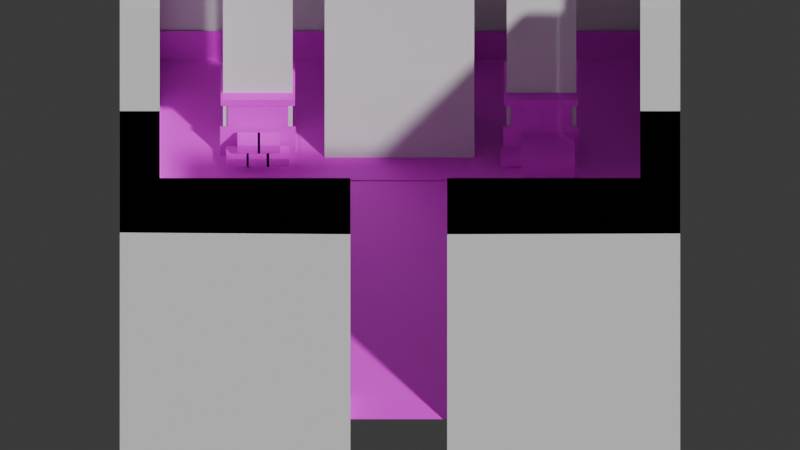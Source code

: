 # Source: room2.blend  (saved by Blender 4.0.36; exported with 4.5.12 LTS)
import bpy
from mathutils import Matrix  # noqa: F401  (used for matrix-valued properties, if any)

bpy.ops.wm.read_factory_settings(use_empty=True)
scene = bpy.context.scene
scene.name = 'Scene'

# ---- collections
col_collection = bpy.data.collections.new('Collection'); scene.collection.children.link(col_collection)

# ---- images (referenced by path relative to the original .blend; pixels are not part of the script)
import os
ASSET_DIR = os.environ.get("B2B_ASSET_DIR", "")  # directory of the original .blend (textures are referenced by path, not embedded)
HERE = os.path.dirname(os.path.abspath(__file__))  # packed textures are extracted next to this script under _unpacked/

def load_image(name, relpath, width, height, colorspace="sRGB"):
    """Load a texture the original file referenced (path relative to the .blend, or extracted next to this script)."""
    p = next((c for c in (os.path.join(HERE, relpath), os.path.join(ASSET_DIR, relpath)) if relpath and os.path.exists(c)), "")
    if p:
        img = bpy.data.images.load(p, check_existing=True)
        img.name = name
    else:  # same state as the original file: an image datablock whose file is absent (Cycles renders it pink)
        img = bpy.data.images.new(name, width, height)
        img.source = "FILE"
        img.filepath = "//" + (relpath or name)
    img.colorspace_settings.name = colorspace
    return img
img_pixil_layer_0_png = load_image('pixil-layer-0.png', 'pixil-layer-0.png', 1024, 1024, 'sRGB')
img_pixil_layer_1_png = load_image('pixil-layer-1.png', 'pixil-layer-1.png', 1024, 1024, 'sRGB')
img_room1_floorless_png = load_image('room1_floorless.png', 'room1_floorless.png', 1024, 1024, 'sRGB')
img_room1_misc_png = load_image('room1_misc.png', 'room1_misc.png', 1024, 1024, 'sRGB')

# ---- materials (node trees are filled in below, after node groups)
mat_material_001 = bpy.data.materials.new('Material.001')
mat_material_001.use_transparent_shadow = False
mat_material = bpy.data.materials.new('Material')
mat_material.use_transparent_shadow = False
mat_material_002 = bpy.data.materials.new('Material.002')
mat_material_002.use_transparent_shadow = False
mat_material_005 = bpy.data.materials.new('Material.005')
mat_material_005.use_transparent_shadow = False
mat_material_004 = bpy.data.materials.new('Material.004')
mat_material_004.use_transparent_shadow = False
mat_material_003 = bpy.data.materials.new('Material.003')
mat_material_003.use_transparent_shadow = False

# ---- material node trees
mat_material_001.use_nodes = True; mat_material_001.node_tree.nodes.clear()
_N = mat_material_001.node_tree.nodes; _L = mat_material_001.node_tree.links
n0 = _N.new('ShaderNodeBsdfPrincipled'); n0.name = 'Principled BSDF'; n0.location = (10, 300)
n0.inputs[3].default_value = 1.45
n1 = _N.new('ShaderNodeOutputMaterial'); n1.name = 'Material Output'; n1.location = (300, 300)
n2 = _N.new('ShaderNodeTexImage'); n2.name = 'Image Texture'; n2.location = (-397, 283)
n2.image = img_pixil_layer_0_png
n2.interpolation = 'Closest'
_L.new(n0.outputs[0], n1.inputs[0])
_L.new(n2.outputs[0], n0.inputs[0])
n1.is_active_output = True
mat_material.use_nodes = True; mat_material.node_tree.nodes.clear()
_N = mat_material.node_tree.nodes; _L = mat_material.node_tree.links
n0 = _N.new('ShaderNodeBsdfPrincipled'); n0.name = 'Principled BSDF'; n0.location = (10, 300)
n0.inputs[3].default_value = 1.45
n1 = _N.new('ShaderNodeOutputMaterial'); n1.name = 'Material Output'; n1.location = (300, 300)
n2 = _N.new('ShaderNodeTexImage'); n2.name = 'Image Texture.001'; n2.location = (-529, 98)
n2.image = img_pixil_layer_0_png
n2.interpolation = 'Closest'
n3 = _N.new('ShaderNodeMix'); n3.name = 'Mix'; n3.location = (-228, 212)
n3.data_type = 'RGBA'
n4 = _N.new('ShaderNodeTexImage'); n4.name = 'Image Texture'; n4.location = (-700, 408)
n4.image = img_pixil_layer_1_png
n4.interpolation = 'Closest'
_L.new(n0.outputs[0], n1.inputs[0])
_L.new(n3.outputs[2], n0.inputs[0])
_L.new(n4.outputs[1], n3.inputs[0])
_L.new(n2.outputs[0], n3.inputs[6])
_L.new(n4.outputs[0], n3.inputs[7])
n1.is_active_output = True
mat_material_002.use_nodes = True; mat_material_002.node_tree.nodes.clear()
_N = mat_material_002.node_tree.nodes; _L = mat_material_002.node_tree.links
n0 = _N.new('ShaderNodeOutputMaterial'); n0.name = 'Material Output'; n0.location = (300, 300)
n1 = _N.new('ShaderNodeBsdfPrincipled'); n1.name = 'Principled BSDF'; n1.location = (10, 300)
n1.inputs[3].default_value = 1.45
n2 = _N.new('ShaderNodeTexImage'); n2.name = 'Image Texture'; n2.location = (-345, 274)
n2.image = img_pixil_layer_1_png
n2.interpolation = 'Closest'
_L.new(n1.outputs[0], n0.inputs[0])
_L.new(n2.outputs[0], n1.inputs[0])
_L.new(n2.outputs[1], n1.inputs[4])
n0.is_active_output = True
mat_material_005.use_nodes = True; mat_material_005.node_tree.nodes.clear()
_N = mat_material_005.node_tree.nodes; _L = mat_material_005.node_tree.links
n0 = _N.new('ShaderNodeOutputMaterial'); n0.name = 'Material Output'; n0.location = (300, 300)
n1 = _N.new('ShaderNodeBsdfPrincipled'); n1.name = 'Principled BSDF'; n1.location = (10, 300)
n1.inputs[3].default_value = 1.45
n2 = _N.new('ShaderNodeTexImage'); n2.name = 'Image Texture'; n2.location = (-345, 274)
n2.image = img_room1_floorless_png
n2.interpolation = 'Closest'
_L.new(n1.outputs[0], n0.inputs[0])
_L.new(n2.outputs[0], n1.inputs[0])
_L.new(n2.outputs[1], n1.inputs[4])
n0.is_active_output = True
mat_material_004.use_nodes = True; mat_material_004.node_tree.nodes.clear()
_N = mat_material_004.node_tree.nodes; _L = mat_material_004.node_tree.links
n0 = _N.new('ShaderNodeOutputMaterial'); n0.name = 'Material Output'; n0.location = (300, 300)
n1 = _N.new('ShaderNodeBsdfPrincipled'); n1.name = 'Principled BSDF'; n1.location = (10, 300)
n1.inputs[3].default_value = 1.45
n2 = _N.new('ShaderNodeTexImage'); n2.name = 'Image Texture'; n2.location = (-345, 274)
n2.image = img_room1_floorless_png
n2.interpolation = 'Closest'
_L.new(n1.outputs[0], n0.inputs[0])
_L.new(n2.outputs[0], n1.inputs[0])
_L.new(n2.outputs[1], n1.inputs[4])
n0.is_active_output = True
mat_material_003.use_nodes = True; mat_material_003.node_tree.nodes.clear()
_N = mat_material_003.node_tree.nodes; _L = mat_material_003.node_tree.links
n0 = _N.new('ShaderNodeOutputMaterial'); n0.name = 'Material Output'; n0.location = (300, 300)
n1 = _N.new('ShaderNodeBsdfPrincipled'); n1.name = 'Principled BSDF'; n1.location = (10, 300)
n1.inputs[3].default_value = 1.45
n2 = _N.new('ShaderNodeTexImage'); n2.name = 'Image Texture'; n2.location = (-345, 274)
n2.image = img_room1_misc_png
n2.interpolation = 'Closest'
_L.new(n1.outputs[0], n0.inputs[0])
_L.new(n2.outputs[0], n1.inputs[0])
_L.new(n2.outputs[1], n1.inputs[4])
n0.is_active_output = True

# ---- world
world_world = bpy.data.worlds.new('World'); scene.world = world_world
world_world.use_nodes = True; world_world.node_tree.nodes.clear()
_N = world_world.node_tree.nodes; _L = world_world.node_tree.links
n0 = _N.new('ShaderNodeOutputWorld'); n0.name = 'World Output'; n0.location = (300, 300)
n1 = _N.new('ShaderNodeBackground'); n1.name = 'Background'; n1.location = (10, 300)
n1.inputs[0].default_value = (0.05088, 0.05088, 0.05088, 1.0)
_L.new(n1.outputs[0], n0.inputs[0])
n0.is_active_output = True
world_world.color = (0.05088, 0.05088, 0.05088)
world_world.use_sun_shadow = False
world_world.sun_shadow_jitter_overblur = 0.0

# ---- cameras
cam_camera_001 = bpy.data.cameras.new('Camera.001')
cam_camera_001.type = 'ORTHO'
cam_camera_001.ortho_scale = 46.6

# ---- meshes
me_plane = bpy.data.meshes.new('Plane')
me_plane.from_pydata([(-15.98, 0.04423, -4.843e-08), (-13.9, 0.04423, -4.843e-08), (-15.98, 0.04423, 2.854), (-13.9, 0.04423, 2.854), (15.97, 0.04423, 0.0), (13.88, 0.04423, 0.0), (15.97, 0.04423, 2.854), (15.99, 0.04423, 0.0), (13.91, 0.04423, 0.0), (15.99, 0.04423, 2.854), (13.91, 0.04423, 2.854), (-11.58, 11.58, 0.0), (-11.58, -11.58, 0.0), (11.58, -11.58, 0.0), (11.58, 11.58, 0.0), (-11.58, 0.0, 0.0), (11.58, 0.0, 0.0), (11.58, 5.789, 0.0), (-11.58, 5.789, 0.0), (11.58, 8.683, 0.0), (-11.58, 8.683, 0.0), (-11.58, 2.894, 0.0), (11.58, 2.894, 0.0), (-11.58, -5.789, 0.0), (11.58, -5.789, 0.0), (11.58, 4.342, 0.0), (-11.58, 4.342, 0.0), (-11.58, 3.618, 0.0), (11.58, 3.618, 0.0), (0.0, -5.789, 0.0), (0.0, 3.618, 0.0), (5.789, -5.789, 0.0), (5.789, 3.618, 0.0), (8.683, -5.789, 0.0), (8.683, 3.618, 0.0), (7.236, -5.789, 0.0), (7.236, 3.618, 0.0), (6.513, -5.789, 0.0), (6.513, 3.618, 0.0), (14.0, -14.0, 0.0), (16.0, -2.754, 0.0), (16.0, 0.1201, 0.0), (-13.78, 13.78, 0.0), (-2.89, -16.0, 0.0), (2.749, -16.0, 0.0), (-14.0, -14.0, 0.0), (13.78, 13.78, 0.0), (-16.0, 0.1269, 0.0), (-16.0, -2.761, 0.0), (14.0, 0.1201, 0.0), (14.0, 13.78, 0.0), (14.0, -2.754, 0.0), (-14.0, 13.78, 0.0), (-14.0, 0.1269, 0.0), (-14.0, -2.761, 0.0), (-2.89, -14.0, 0.0), (2.749, -14.0, 0.0), (16.0, -0.4017, 0.0), (-16.0, -0.4085, 0.0), (-14.0, -11.65, 0.0), (11.65, -11.65, 0.0), (-11.65, -11.65, 0.0), (14.0, -11.65, 0.0), (14.0, -0.4017, 0.0), (-14.0, -0.4085, 0.0), (-2.89, -13.96, 0.0), (-2.89, -11.65, 0.0), (2.749, -11.65, 0.0), (2.749, -13.96, 0.0), (-14.0, 13.66, 0.0), (14.0, 13.66, 0.0), (14.0, 0.04423, 0.0), (-14.0, 0.04423, 2.854), (-14.0, 13.66, 2.324), (14.0, 13.66, 2.324), (14.0, 0.04423, 2.854), (-14.0, 0.04423, -4.843e-08)], [(4, 5), (6, 4), (67, 66)], [(20, 19, 14, 11), (1, 76, 72, 3), (8, 71, 75, 10), (12, 23, 15, 21, 27, 26, 18, 20, 11, 42, 52, 53, 64, 54, 59, 61), (13, 12, 61, 66), (14, 19, 17, 25, 28, 22, 16, 24, 13, 60, 62, 51, 49, 50, 46), (11, 14, 46, 42), (26, 25, 17, 19, 20, 18), (12, 13, 24, 33, 35, 37, 31, 29, 23), (27, 30, 32, 38, 36, 34, 28, 25, 26), (23, 29, 31, 37, 38, 32, 30, 27, 21, 15), (33, 24, 16, 22, 28, 34, 36, 38, 37, 35), (57, 63, 51, 40), (62, 60, 39), (61, 59, 45), (54, 64, 58, 48), (61, 45, 55, 43, 44, 56, 39, 60, 13, 66), (72, 76, 0, 2), (49, 63, 57, 41), (63, 49, 51), (75, 71, 7, 9), (64, 53, 47, 58), (74, 70, 69, 73)])
me_plane.polygons.foreach_set('material_index', [1, 1, 1, 1, 1, 1, 1, 0, 0, 0, 1, 0, 1, 1, 1, 1, 1, 1, 1, 1, 1, 1, 1])
_uv = me_plane.uv_layers.new(name='UVMap')
_uv.uv.foreach_set('vector', [0.1382, 0.7714, 0.8618, 0.7714, 0.8618, 0.8618, 0.1382, 0.8618, 0.06605, 0.5012, 0.06288, 0.5012, 0.06288, 0.586, 0.06605, 0.586, 0.06605, 0.5012, 0.06324, 0.5012, 0.06324, 0.586, 0.06605, 0.586, 0.1382, 0.1382, 0.1382, 0.3191, 0.1382, 0.5, 0.1382, 0.5905, 0.1382, 0.6131, 0.1382, 0.6357, 0.1382, 0.6809, 0.1382, 0.7714, 0.1382, 0.8618, 0.06944, 0.9306, 0.06251, 0.9306, 0.06251, 0.504, 0.06251, 0.4872, 0.06251, 0.4137, 0.06246, 0.1359, 0.1359, 0.1359, 0.8618, 0.1382, 0.1382, 0.1382, 0.1359, 0.1359, 0.4097, 0.1359, 0.8618, 0.8618, 0.8618, 0.7714, 0.8618, 0.6809, 0.8618, 0.6357, 0.8618, 0.6131, 0.8618, 0.5905, 0.8618, 0.5, 0.8618, 0.3191, 0.8618, 0.1382, 0.8641, 0.1359, 0.9375, 0.1359, 0.9375, 0.4139, 0.9375, 0.5038, 0.9375, 0.9306, 0.9306, 0.9306, 0.1382, 0.8618, 0.8618, 0.8618, 0.9306, 0.9306, 0.06944, 0.9306, 0.1382, 0.6357, 0.8618, 0.6357, 0.8618, 0.6809, 0.8618, 0.7714, 0.1382, 0.7714, 0.1382, 0.6809, 0.1382, 0.1382, 0.8618, 0.1382, 0.8618, 0.3191, 0.7714, 0.3191, 0.7261, 0.3191, 0.7035, 0.3191, 0.6809, 0.3191, 0.5, 0.3191, 0.1382, 0.3191, 0.1382, 0.6131, 0.5, 0.6131, 0.6809, 0.6131, 0.7035, 0.6131, 0.7261, 0.6131, 0.7714, 0.6131, 0.8618, 0.6131, 0.8618, 0.6357, 0.1382, 0.6357, 0.1382, 0.3191, 0.5, 0.3191, 0.6809, 0.3191, 0.7035, 0.3191, 0.7035, 0.6131, 0.6809, 0.6131, 0.5, 0.6131, 0.1382, 0.6131, 0.1382, 0.5905, 0.1382, 0.5, 0.7714, 0.3191, 0.8618, 0.3191, 0.8618, 0.5, 0.8618, 0.5905, 0.8618, 0.6131, 0.7714, 0.6131, 0.7261, 0.6131, 0.7035, 0.6131, 0.7035, 0.3191, 0.7261, 0.3191, 1.0, 0.4874, 0.9375, 0.4874, 0.9375, 0.4139, 1.0, 0.4139, 0.9375, 0.1359, 0.8641, 0.1359, 0.9375, 0.06247, 0.1359, 0.1359, 0.06246, 0.1359, 0.06245, 0.06245, 0.06251, 0.4137, 0.06251, 0.4872, 0.0, 0.4872, 0.0, 0.4137, 0.1359, 0.1359, 0.06245, 0.06245, 0.4097, 0.06239, 0.4097, 0.0, 0.5859, 0.0, 0.5859, 0.06239, 0.9375, 0.06247, 0.8641, 0.1359, 0.8618, 0.1382, 0.4097, 0.1359, 0.06288, 0.586, 0.06288, 0.5012, 0.0004152, 0.5012, 0.0004151, 0.586, 0.9375, 0.5038, 0.9375, 0.4874, 1.0, 0.4874, 1.0, 0.5038, 0.9375, 0.4874, 0.9375, 0.5038, 0.9375, 0.4139, 0.06324, 0.586, 0.06324, 0.5012, 0.0004152, 0.5012, 0.0004151, 0.586, 0.06251, 0.4872, 0.06251, 0.504, 0.0, 0.504, 0.0, 0.4872, 0.9377, 1.0, 0.9377, 0.9276, 0.06273, 0.9276, 0.06273, 1.0])
me_plane.materials.append(mat_material_001)
me_plane.materials.append(mat_material)
me_plane.update()
me_cube_001 = bpy.data.meshes.new('Cube.001')
me_cube_001.from_pydata([(-2.072, -0.9119, -0.8751), (-2.072, -0.9119, 20.88), (-2.072, 0.8383, -0.8751), (-2.072, 0.8383, 20.88), (1.98, -0.9119, -0.8751), (1.98, -0.9119, 20.88), (1.98, 0.8383, -0.8751), (1.98, 0.8383, 20.88)], [], [(0, 1, 3, 2), (2, 3, 7, 6), (6, 7, 5, 4), (4, 5, 1, 0), (2, 6, 4, 0), (7, 3, 1, 5)])
_uv = me_cube_001.uv_layers.new(name='UVMap')
_uv.uv.foreach_set('vector', [0.375, 0.0, 0.625, 0.0, 0.625, 0.25, 0.375, 0.25, 0.375, 0.25, 0.625, 0.25, 0.625, 0.5, 0.375, 0.5, 0.375, 0.5, 0.625, 0.5, 0.625, 0.75, 0.375, 0.75, 0.375, 0.75, 0.625, 0.75, 0.625, 1.0, 0.375, 1.0, 0.125, 0.5, 0.375, 0.5, 0.375, 0.75, 0.125, 0.75, 0.625, 0.5, 0.875, 0.5, 0.875, 0.75, 0.625, 0.75])
me_cube_001.update()
me_plane_001 = bpy.data.meshes.new('Plane.001')
me_plane_001.from_pydata([(-1.992, -1.592, 4.79), (2.135, -1.592, 4.79), (-1.992, 1.381, 4.79), (2.135, 1.381, 4.79), (-1.992, -1.592, 4.314), (2.135, -1.592, 4.314), (-1.613, -1.117, 4.383), (1.756, -1.117, 4.383), (-1.613, -1.117, 2.248), (1.756, -1.117, 2.248), (-2.032, -1.117, 2.248), (2.176, -1.117, 2.248), (-2.027, -1.117, 1.785), (2.171, -1.117, 1.785), (-2.027, -1.117, 0.004783), (2.171, -1.117, 0.004783)], [], [(0, 1, 3, 2), (1, 0, 4, 5), (7, 6, 8, 9), (11, 10, 12, 13), (13, 12, 14, 15)])
_uv = me_plane_001.uv_layers.new(name='UVMap')
_uv.uv.foreach_set('vector', [0.1724, 0.7931, 0.3132, 0.7931, 0.3132, 0.8945, 0.1724, 0.8945, 0.3132, 0.7931, 0.1724, 0.7931, 0.1724, 0.7769, 0.3132, 0.7769, 0.2966, 0.7963, 0.1882, 0.7963, 0.1882, 0.7276, 0.2966, 0.7276, 0.31, 0.7278, 0.174, 0.7278, 0.1742, 0.7128, 0.3099, 0.7128, 0.3099, 0.7128, 0.1742, 0.7128, 0.1742, 0.6553, 0.3099, 0.6553])
me_plane_001.materials.append(mat_material_002)
me_plane_001.update()
me_cube = bpy.data.meshes.new('Cube')
me_cube.from_pydata([(-1.561, 0.05207, -2.328), (-1.561, 0.05207, -0.3216), (-1.561, 2.058, -0.3216), (1.438, 0.05207, -2.328), (1.438, 0.05207, -0.3216), (1.438, 2.058, -0.3216), (-1.561, 2.06, -2.328), (1.438, 2.06, -2.328)], [], [(3, 4, 1, 0), (5, 2, 1, 4), (3, 0, 6, 7), (5, 7, 6, 2), (0, 1, 2, 6), (4, 3, 7, 5)])
_uv = me_cube.uv_layers.new(name='UVMap')
_uv.uv.foreach_set('vector', [0.1691, 0.6383, 0.1691, 0.7033, 0.07176, 0.7033, 0.07176, 0.6383, 0.1691, 0.7684, 0.07176, 0.7684, 0.07176, 0.7033, 0.1691, 0.7033, 0.1691, 0.6383, 0.07176, 0.6383, 0.07176, 0.6383, 0.1691, 0.6383, 0.222, 0.4061, 0.222, 0.2759, 0.1247, 0.2759, 0.1247, 0.4061, 0.07176, 0.6383, 0.07176, 0.7033, 0.07176, 0.7684, 0.07176, 0.6383, 0.1691, 0.7033, 0.1691, 0.6383, 0.1691, 0.6383, 0.1691, 0.7684])
me_cube.materials.append(mat_material_005)
me_cube.update()
me_plane_002 = bpy.data.meshes.new('Plane.002')
me_plane_002.from_pydata([(-1.992, -1.592, 4.79), (2.135, -1.592, 4.79), (-1.992, 1.381, 4.79), (2.135, 1.381, 4.79), (-1.992, -1.592, 4.314), (2.135, -1.592, 4.314), (-1.613, -1.117, 4.383), (1.756, -1.117, 4.383), (-1.613, -1.117, 2.248), (1.756, -1.117, 2.248), (-2.032, -1.117, 2.248), (2.176, -1.117, 2.248), (-2.027, -1.117, 1.785), (2.171, -1.117, 1.785), (-2.027, -1.117, 0.004783), (2.171, -1.117, 0.004783)], [], [(0, 1, 3, 2), (1, 0, 4, 5), (7, 6, 8, 9), (11, 10, 12, 13), (13, 12, 14, 15)])
_uv = me_plane_002.uv_layers.new(name='UVMap')
_uv.uv.foreach_set('vector', [0.6888, 0.7935, 0.8295, 0.7935, 0.8295, 0.8949, 0.6888, 0.8949, 0.8295, 0.7935, 0.6888, 0.7935, 0.6888, 0.7773, 0.8295, 0.7773, 0.8129, 0.7967, 0.7045, 0.7967, 0.7045, 0.728, 0.8129, 0.728, 0.8264, 0.7281, 0.6903, 0.7281, 0.6905, 0.7132, 0.8262, 0.7132, 0.8262, 0.7132, 0.6905, 0.7132, 0.6905, 0.6556, 0.8262, 0.6556])
me_plane_002.materials.append(mat_material_002)
me_plane_002.update()
me_cube_002 = bpy.data.meshes.new('Cube.002')
me_cube_002.from_pydata([(-1.561, 0.05207, -1.959), (-1.561, 0.05207, -0.506), (-1.561, 2.5, -0.506), (1.438, 0.05207, -1.959), (1.438, 0.05207, -0.506), (1.438, 2.5, -0.506)], [], [(3, 4, 1, 0), (5, 2, 1, 4)])
_uv = me_cube_002.uv_layers.new(name='UVMap')
_uv.uv.foreach_set('vector', [0.6523, 0.6758, 0.6523, 0.6954, 0.612, 0.6954, 0.612, 0.6758, 0.6758, 0.7597, 0.6354, 0.7597, 0.6354, 0.7268, 0.6758, 0.7268])
me_cube_002.materials.append(mat_material_004)
me_cube_002.update()
me_cube_005 = bpy.data.meshes.new('Cube.005')
me_cube_005.from_pydata([(-1.289, 0.4478, -1.574), (-1.289, 0.4478, 0.3637), (-1.289, 1.607, 0.3637), (2.684, 0.4478, -1.574), (2.684, 0.4478, 0.3637), (2.684, 1.607, 0.3637)], [], [(3, 4, 1, 0), (5, 2, 1, 4)])
_uv = me_cube_005.uv_layers.new(name='UVMap')
_uv.uv.foreach_set('vector', [0.5717, 0.8922, 0.5717, 0.9634, 0.4225, 0.9634, 0.4225, 0.8922, 0.5717, 1.006, 0.4225, 1.006, 0.4225, 0.9634, 0.5717, 0.9634])
me_cube_005.materials.append(mat_material_002)
me_cube_005.update()
me_cube_006 = bpy.data.meshes.new('Cube.006')
me_cube_006.from_pydata([(-3.625, -0.5091, -2.096), (-3.625, -0.5091, -0.9416), (-3.625, 2.87, -0.9973), (4.885, -0.5091, -2.096), (4.885, -0.5091, -0.9416), (4.885, 2.87, -0.9973), (-5.038, -2.466, -2.043), (-5.038, 3.244, -2.043), (6.297, -2.466, -2.043), (6.297, 3.244, -2.043)], [], [(3, 4, 1, 0), (5, 2, 1, 4), (9, 7, 6, 8)])
_uv = me_cube_006.uv_layers.new(name='UVMap')
_uv.uv.foreach_set('vector', [0.6374, 0.6798, 0.6368, 0.7093, 0.3636, 0.7093, 0.3642, 0.6798, 0.6374, 0.8054, 0.3642, 0.8054, 0.3636, 0.7093, 0.6368, 0.7093, 0.6811, 0.7988, 0.3128, 0.7988, 0.3128, 0.6132, 0.6811, 0.6132])
me_cube_006.materials.append(mat_material_002)
me_cube_006.update()
me_cube_007 = bpy.data.meshes.new('Cube.007')
me_cube_007.from_pydata([(-2.072, -0.9119, -0.8751), (-2.072, -0.9119, 20.88), (-2.072, 0.8383, -0.8751), (-2.072, 0.8383, 20.88), (1.98, -0.9119, -0.8751), (1.98, -0.9119, 20.88), (1.98, 0.8383, -0.8751), (1.98, 0.8383, 20.88)], [], [(0, 1, 3, 2), (2, 3, 7, 6), (6, 7, 5, 4), (4, 5, 1, 0), (2, 6, 4, 0), (7, 3, 1, 5)])
_uv = me_cube_007.uv_layers.new(name='UVMap')
_uv.uv.foreach_set('vector', [0.375, 0.0, 0.625, 0.0, 0.625, 0.25, 0.375, 0.25, 0.375, 0.25, 0.625, 0.25, 0.625, 0.5, 0.375, 0.5, 0.375, 0.5, 0.625, 0.5, 0.625, 0.75, 0.375, 0.75, 0.375, 0.75, 0.625, 0.75, 0.625, 1.0, 0.375, 1.0, 0.125, 0.5, 0.375, 0.5, 0.375, 0.75, 0.125, 0.75, 0.625, 0.5, 0.875, 0.5, 0.875, 0.75, 0.625, 0.75])
me_cube_007.update()
me_cube_008 = bpy.data.meshes.new('Cube.008')
me_cube_008.from_pydata([(4.312, -1.718, -1.391), (-4.404, -1.718, 20.88), (4.312, 1.877, -1.391), (-4.404, 1.877, 20.88), (-4.404, 1.877, -1.391), (4.312, -1.718, 20.88), (-4.404, -1.718, -1.391), (4.312, 1.877, 20.88)], [], [(7, 3, 4, 2), (3, 1, 6, 4), (2, 4, 6, 0), (1, 5, 0, 6), (5, 7, 2, 0), (7, 5, 1, 3)])
_uv = me_cube_008.uv_layers.new(name='UVMap')
_uv.uv.foreach_set('vector', [0.625, 0.5, 0.875, 0.5, 0.875, 0.5, 0.625, 0.5, 0.875, 0.5, 0.875, 0.75, 0.875, 0.75, 0.875, 0.5, 0.625, 0.5, 0.875, 0.5, 0.875, 0.75, 0.625, 0.75, 0.875, 0.75, 0.625, 0.75, 0.625, 0.75, 0.875, 0.75, 0.625, 0.75, 0.625, 0.5, 0.625, 0.5, 0.625, 0.75, 0.625, 0.5, 0.625, 0.75, 0.875, 0.75, 0.875, 0.5])
me_cube_008.update()
me_cube_013 = bpy.data.meshes.new('Cube.013')
me_cube_013.from_pydata([(-1.561, 0.05207, -1.959), (-1.561, 0.05207, -0.506), (-1.561, 2.5, -0.506), (1.438, 0.05207, -1.959), (1.438, 0.05207, -0.506), (1.438, 2.5, -0.506), (-6.94, 0.05207, -1.959), (-6.94, 0.05207, -0.506), (-6.94, 2.5, -0.506), (-3.941, 0.05207, -1.959), (-3.941, 0.05207, -0.506), (-3.941, 2.5, -0.506), (-4.295, 0.05207, -1.959), (-4.295, 0.05207, -0.506), (-4.295, 2.5, -0.506), (-1.296, 0.05207, -1.959), (-1.296, 0.05207, -0.506), (-1.296, 2.5, -0.506), (-5.756, 0.03513, 0.576), (-5.756, 0.03513, 2.029), (-5.756, 2.483, 2.029), (-2.757, 0.03513, 0.576), (-2.757, 0.03513, 2.029), (-2.757, 2.483, 2.029), (-3.072, 0.03513, 0.576), (-3.072, 0.03513, 2.029), (-3.072, 2.483, 2.029), (-0.07324, 0.03513, 0.576), (-0.07324, 0.03513, 2.029), (-0.07324, 2.483, 2.029)], [], [(3, 4, 1, 0), (5, 2, 1, 4), (9, 10, 7, 6), (11, 8, 7, 10), (15, 16, 13, 12), (17, 14, 13, 16), (21, 22, 19, 18), (23, 20, 19, 22), (27, 28, 25, 24), (29, 26, 25, 28)])
_uv = me_cube_013.uv_layers.new(name='UVMap')
_uv.uv.foreach_set('vector', [0.3297, 0.6413, 0.3297, 0.6897, 0.2298, 0.6897, 0.2298, 0.6413, 0.3297, 0.7712, 0.2298, 0.7712, 0.2298, 0.6897, 0.3297, 0.6897, 0.3297, 0.6413, 0.3297, 0.6897, 0.2298, 0.6897, 0.2298, 0.6413, 0.3297, 0.7712, 0.2298, 0.7712, 0.2298, 0.6897, 0.3297, 0.6897, 0.3297, 0.6413, 0.3297, 0.6897, 0.2298, 0.6897, 0.2298, 0.6413, 0.3297, 0.7712, 0.2298, 0.7712, 0.2298, 0.6897, 0.3297, 0.6897, 0.4999, 0.6321, 0.4999, 0.6805, 0.4, 0.6805, 0.4, 0.6321, 0.4999, 0.762, 0.4, 0.762, 0.4, 0.6805, 0.4999, 0.6805, 0.4999, 0.6321, 0.4999, 0.6805, 0.4, 0.6805, 0.4, 0.6321, 0.4999, 0.762, 0.4, 0.762, 0.4, 0.6805, 0.4999, 0.6805])
me_cube_013.materials.append(mat_material_003)
me_cube_013.update()
me_plane_004 = bpy.data.meshes.new('Plane.004')
me_plane_004.from_pydata([(-14.0, 13.78, 11.47), (-14.0, 0.1269, 11.47), (-16.32, 0.1269, 11.47), (14.0, 13.78, 11.47), (14.0, 0.1201, 11.47), (16.32, 0.1201, 11.47), (-14.0, -14.0, 11.47), (-14.0, -2.761, 11.47), (-16.32, -2.761, 11.47), (14.0, -14.0, 11.47), (14.0, -2.754, 11.47), (16.32, -2.754, 11.47), (2.749, -14.0, 11.47), (-2.89, -14.0, 11.47), (2.749, -16.31, 11.47), (-2.89, -16.31, 11.47), (-16.32, 15.86, 11.47), (16.31, 15.86, 11.47), (16.32, -16.28, 11.47), (-16.32, -16.24, 11.47), (-14.0, 13.78, -14.67), (-14.0, 0.1269, -14.67), (-16.32, 0.1269, -14.67), (14.0, 13.78, -14.67), (14.0, 0.1201, -14.67), (16.32, 0.1201, -14.67), (-14.0, -14.0, -14.67), (-14.0, -2.761, -14.67), (-16.32, -2.761, -14.67), (14.0, -14.0, -14.67), (14.0, -2.754, -14.67), (16.32, -2.754, -14.67), (2.749, -14.0, -14.67), (-2.89, -14.0, -14.67), (2.749, -16.31, -14.67), (-2.89, -16.31, -14.67), (-16.32, 15.86, -14.67), (16.31, 15.86, -14.67), (16.32, -16.28, -14.67), (-16.32, -16.24, -14.67)], [], [(0, 3, 4, 5, 17, 16, 2, 1), (10, 9, 12, 14, 18, 11), (6, 7, 8, 19, 15, 13), (20, 21, 22, 36, 37, 25, 24, 23), (30, 31, 38, 34, 32, 29), (26, 33, 35, 39, 28, 27), (19, 8, 28, 39), (13, 15, 35, 33), (4, 24, 25, 5), (15, 19, 39, 35), (14, 12, 32, 34), (7, 6, 26, 27), (16, 36, 22, 2), (8, 7, 27, 28), (17, 37, 36, 16), (6, 13, 33, 26), (1, 21, 20, 0), (5, 25, 37, 17), (9, 10, 30, 29), (2, 22, 21, 1), (11, 18, 38, 31), (10, 11, 31, 30), (0, 20, 23, 3), (18, 14, 34, 38), (12, 9, 29, 32), (3, 23, 24, 4)])
_uv = me_plane_004.uv_layers.new(name='UVMap')
_uv.uv.foreach_set('vector', [0.0, 0.0, 0.0, 0.0, 0.0, 0.0, 0.0, 0.0, 0.0, 0.0, 0.0, 0.0, 0.0, 0.0, 0.0, 0.0, 0.0, 0.0, 0.0, 0.0, 0.0, 0.0, 0.0, 0.0, 0.0, 0.0, 0.0, 0.0, 0.0, 0.0, 0.0, 0.0, 0.0, 0.0, 0.0, 0.0, 0.0, 0.0, 0.0, 0.0, 0.0, 0.0, 0.0, 0.0, 0.0, 0.0, 0.0, 0.0, 0.0, 0.0, 0.0, 0.0, 0.0, 0.0, 0.0, 0.0, 0.0, 0.0, 0.0, 0.0, 0.0, 0.0, 0.0, 0.0, 0.0, 0.0, 0.0, 0.0, 0.0, 0.0, 0.0, 0.0, 0.0, 0.0, 0.0, 0.0, 0.0, 0.0, 0.0, 0.0, 0.0, 0.0, 0.0, 0.0, 0.0, 0.0, 0.0, 0.0, 0.0, 0.0, 0.0, 0.0, 0.0, 0.0, 0.0, 0.0, 0.0, 0.0, 0.0, 0.0, 0.0, 0.0, 0.0, 0.0, 0.0, 0.0, 0.0, 0.0, 0.0, 0.0, 0.0, 0.0, 0.0, 0.0, 0.0, 0.0, 0.0, 0.0, 0.0, 0.0, 0.0, 0.0, 0.0, 0.0, 0.0, 0.0, 0.0, 0.0, 0.0, 0.0, 0.0, 0.0, 0.0, 0.0, 0.0, 0.0, 0.0, 0.0, 0.0, 0.0, 0.0, 0.0, 0.0, 0.0, 0.0, 0.0, 0.0, 0.0, 0.0, 0.0, 0.0, 0.0, 0.0, 0.0, 0.0, 0.0, 0.0, 0.0, 0.0, 0.0, 0.0, 0.0, 0.0, 0.0, 0.0, 0.0, 0.0, 0.0, 0.0, 0.0, 0.0, 0.0, 0.0, 0.0, 0.0, 0.0, 0.0, 0.0, 0.0, 0.0, 0.0, 0.0, 0.0, 0.0, 0.0, 0.0, 0.0, 0.0, 0.0, 0.0, 0.0, 0.0, 0.0, 0.0, 0.0, 0.0, 0.0, 0.0, 0.0, 0.0, 0.0, 0.0, 0.0, 0.0, 0.0, 0.0, 0.0, 0.0, 0.0, 0.0, 0.0, 0.0, 0.0, 0.0, 0.0, 0.0, 0.0, 0.0, 0.0, 0.0, 0.0, 0.0, 0.0, 0.0, 0.0, 0.0, 0.0, 0.0, 0.0, 0.0, 0.0, 0.0, 0.0, 0.0, 0.0, 0.0, 0.0, 0.0, 0.0, 0.0])
me_plane_004.update()

# ---- objects
ob_plane = bpy.data.objects.new('Plane', me_plane)
ob_camera_noimp = bpy.data.objects.new('Camera-noimp', cam_camera_001)
ob_cube_convcolonly = bpy.data.objects.new('Cube-convcolonly', me_cube_001)
ob_plane_001 = bpy.data.objects.new('Plane.001', me_plane_001)
ob_cube_convcol = bpy.data.objects.new('Cube-convcol', me_cube)
ob_plane_002 = bpy.data.objects.new('Plane.002', me_plane_002)
ob_cube_001 = bpy.data.objects.new('Cube.001', me_cube_002)
ob_cube_004 = bpy.data.objects.new('Cube.004', me_cube_005)
ob_cube_005 = bpy.data.objects.new('Cube.005', me_cube_006)
ob_cube2_convcolonly = bpy.data.objects.new('Cube2-convcolonly', me_cube_007)
ob_cube3_convcolonly = bpy.data.objects.new('Cube3-convcolonly', me_cube_008)
ob_cube_007 = bpy.data.objects.new('Cube.007', me_cube_013)
ob_plane_003_colonly = bpy.data.objects.new('Plane.003-colonly', me_plane_004)

# ---- transforms, parenting, visibility, modifiers, constraints
ob_plane.location = (0.0, 0.0, 0.0)
ob_camera_noimp.location = (0.0, -16.0, 16.0)
ob_camera_noimp.rotation_euler = (0.7854, 0.0, 0.0)
ob_cube_convcolonly.location = (-8.236, 6.751, 0.0)
ob_plane_001.location = (-8.355, 6.922, 0.02314)
ob_plane_001.scale = (1.05, 1.05, 1.05)
ob_cube_convcol.location = (8.706, 3.722, 2.15)
ob_cube_convcol.scale = (1.031, 1.031, 1.031)
ob_plane_002.location = (8.151, 6.922, 0.02314)
ob_plane_002.scale = (1.05, 1.05, 1.05)
ob_cube_001.location = (6.539, 4.717, 0.9092)
ob_cube_001.scale = (0.439, 0.439, 0.439)
ob_cube_004.location = (-0.9286, 11.95, 1.898)
ob_cube_004.scale = (1.199, 1.199, 1.199)
ob_cube_005.location = (-0.6469, 6.188, 2.15)
ob_cube_005.scale = (1.031, 1.031, 1.031)
ob_cube2_convcolonly.location = (8.286, 6.751, 0.0)
ob_cube3_convcolonly.location = (0.01341, 7.23, 0.0)
ob_cube_007.location = (-9.5, 4.383, 1.247)
ob_cube_007.scale = (-0.439, 0.439, 0.439)
ob_plane_003_colonly.location = (0.0, 0.0, 9.149)

# ---- collection membership
col_collection.objects.link(ob_plane)
col_collection.objects.link(ob_camera_noimp)
col_collection.objects.link(ob_cube_convcolonly)
col_collection.objects.link(ob_plane_001)
col_collection.objects.link(ob_cube_convcol)
col_collection.objects.link(ob_plane_002)
col_collection.objects.link(ob_cube_001)
col_collection.objects.link(ob_cube_004)
col_collection.objects.link(ob_cube_005)
col_collection.objects.link(ob_cube2_convcolonly)
col_collection.objects.link(ob_cube3_convcolonly)
col_collection.objects.link(ob_cube_007)
col_collection.objects.link(ob_plane_003_colonly)

# ---- scene / render settings (as saved in the file)
scene.camera = ob_camera_noimp
scene.frame_start = 1; scene.frame_end = 250; scene.frame_set(0)
scene.render.engine = 'BLENDER_EEVEE_NEXT'
scene.cycles.sampling_pattern = 'TABULATED_SOBOL'
bpy.context.view_layer.update()

# ---- added for rendering (the .blend has no usable light): sun
light_auto_sun = bpy.data.lights.new('AutoSun', 'SUN')
light_auto_sun.energy = 3.0
light_auto_sun.angle = 0.0523599
ob_auto_sun = bpy.data.objects.new('AutoSun', light_auto_sun)
scene.collection.objects.link(ob_auto_sun)
ob_auto_sun.rotation_euler = (0.872665, 0.174533, 0.523599)
bpy.context.view_layer.update()
